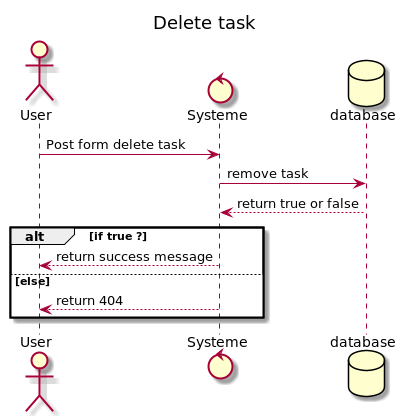

The diagram above was rendered by PlantUML. Its source (embedded in the PNG):
@startuml
title Delete task
actor User as user
control Systeme as systeme
database database as BDD

user -> systeme: Post form delete task
systeme -> BDD: remove task
BDD --> systeme: return true or false

alt if true ?
systeme --> user: return success message

else else
systeme --> user: return 404

end
@enduml